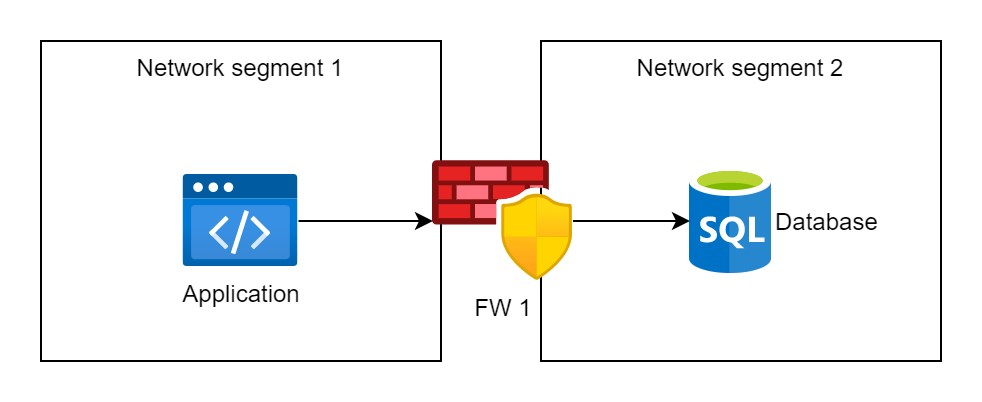

The diagram above was exported from draw.io. Its source (the exported page's mxGraphModel, read from the mxfile embedded in the PNG):
<mxGraphModel dx="1102" dy="929" grid="1" gridSize="10" guides="1" tooltips="1" connect="1" arrows="1" fold="1" page="1" pageScale="1" pageWidth="827" pageHeight="1169" math="0" shadow="0">
  <root>
    <mxCell id="0" />
    <mxCell id="1" parent="0" />
    <mxCell id="O0r-kJp9N6h7_PeshKi1-1" value="" style="whiteSpace=wrap;html=1;labelBackgroundColor=#FFFFFF;sketch=0;align=center;verticalAlign=top;strokeColor=none;" parent="1" vertex="1">
      <mxGeometry x="140" y="570" width="490" height="200" as="geometry" />
    </mxCell>
    <mxCell id="1aya675-uoqIi-XJzeue-1" value="Network segment 1" style="whiteSpace=wrap;html=1;labelBackgroundColor=#FFFFFF;sketch=0;align=center;verticalAlign=top;" parent="1" vertex="1">
      <mxGeometry x="160" y="590" width="200" height="160" as="geometry" />
    </mxCell>
    <mxCell id="1aya675-uoqIi-XJzeue-2" value="Network segment 2" style="whiteSpace=wrap;html=1;labelBackgroundColor=#FFFFFF;sketch=0;align=center;verticalAlign=top;" parent="1" vertex="1">
      <mxGeometry x="410" y="590" width="200" height="160" as="geometry" />
    </mxCell>
    <mxCell id="1aya675-uoqIi-XJzeue-6" value="Database" style="shape=image;verticalLabelPosition=middle;labelBackgroundColor=#ffffff;verticalAlign=middle;aspect=fixed;imageAspect=0;image=data:image/svg+xml,(base64 omitted: 6100 chars);sketch=0;fontColor=#000000;strokeColor=default;fillColor=default;labelPosition=right;align=left;shadow=1;" parent="1" vertex="1">
      <mxGeometry x="484.5" y="653.5" width="41" height="53" as="geometry" />
    </mxCell>
    <mxCell id="1aya675-uoqIi-XJzeue-7" value="FW 1" style="aspect=fixed;html=1;points=[];align=center;image;fontSize=12;image=img/lib/azure2/networking/Azure_Firewall_Manager.svg;rounded=1;shadow=1;" parent="1" vertex="1">
      <mxGeometry x="356" y="650" width="70" height="60" as="geometry" />
    </mxCell>
    <mxCell id="1aya675-uoqIi-XJzeue-11" style="edgeStyle=orthogonalEdgeStyle;rounded=0;orthogonalLoop=1;jettySize=auto;html=1;entryX=0;entryY=0.5;entryDx=0;entryDy=0;" parent="1" source="1aya675-uoqIi-XJzeue-7" target="1aya675-uoqIi-XJzeue-6" edge="1">
      <mxGeometry relative="1" as="geometry">
        <mxPoint x="530" y="680" as="sourcePoint" />
      </mxGeometry>
    </mxCell>
    <mxCell id="1aya675-uoqIi-XJzeue-14" style="edgeStyle=orthogonalEdgeStyle;rounded=0;orthogonalLoop=1;jettySize=auto;html=1;" parent="1" source="1aya675-uoqIi-XJzeue-13" target="1aya675-uoqIi-XJzeue-7" edge="1">
      <mxGeometry relative="1" as="geometry" />
    </mxCell>
    <mxCell id="1aya675-uoqIi-XJzeue-13" value="Application" style="aspect=fixed;html=1;points=[];align=center;image;fontSize=12;image=img/lib/azure2/preview/Static_Apps.svg;rounded=1;shadow=1;" parent="1" vertex="1">
      <mxGeometry x="231.25" y="657" width="57.5" height="46" as="geometry" />
    </mxCell>
  </root>
</mxGraphModel>